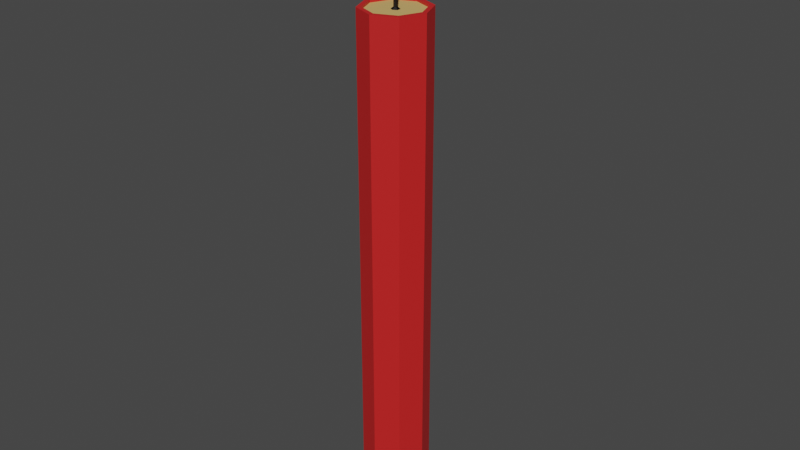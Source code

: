 # Source: dynamite.blend  (saved by Blender 2.93.21; exported with 4.5.12 LTS)
import bpy
from mathutils import Matrix  # noqa: F401  (used for matrix-valued properties, if any)

bpy.ops.wm.read_factory_settings(use_empty=True)
scene = bpy.context.scene
scene.name = 'Scene'

# ---- collections
col_collection = bpy.data.collections.new('Collection'); scene.collection.children.link(col_collection)

# ---- materials (node trees are filled in below, after node groups)
mat_dynamiteouter = bpy.data.materials.new('DynamiteOuter')
mat_dynamiteouter.use_transparent_shadow = False
mat_dynamiteinner = bpy.data.materials.new('DynamiteInner')
mat_dynamiteinner.use_transparent_shadow = False
mat_dynamitefuse = bpy.data.materials.new('DynamiteFuse')
mat_dynamitefuse.use_transparent_shadow = False

# ---- material node trees
mat_dynamiteouter.use_nodes = True; mat_dynamiteouter.node_tree.nodes.clear()
_N = mat_dynamiteouter.node_tree.nodes; _L = mat_dynamiteouter.node_tree.links
n0 = _N.new('ShaderNodeBsdfPrincipled'); n0.name = 'Principled BSDF'; n0.location = (10, 300)
n0.distribution = 'GGX'
n0.subsurface_method = 'BURLEY'
n0.inputs[0].default_value = (0.6172, 0.016, 0.016, 1.0)
n0.inputs[3].default_value = 1.45
n0.inputs[27].default_value = (0.0, 0.0, 0.0, 1.0)
n0.inputs[28].default_value = 1.0
n1 = _N.new('ShaderNodeOutputMaterial'); n1.name = 'Material Output'; n1.location = (300, 300)
_L.new(n0.outputs[0], n1.inputs[0])
n1.is_active_output = True
mat_dynamiteinner.use_nodes = True; mat_dynamiteinner.node_tree.nodes.clear()
_N = mat_dynamiteinner.node_tree.nodes; _L = mat_dynamiteinner.node_tree.links
n0 = _N.new('ShaderNodeBsdfPrincipled'); n0.name = 'Principled BSDF'; n0.location = (10, 300)
n0.distribution = 'GGX'
n0.subsurface_method = 'BURLEY'
n0.inputs[0].default_value = (0.7011, 0.4621, 0.159, 1.0)
n0.inputs[3].default_value = 1.45
n0.inputs[27].default_value = (0.0, 0.0, 0.0, 1.0)
n0.inputs[28].default_value = 1.0
n1 = _N.new('ShaderNodeOutputMaterial'); n1.name = 'Material Output'; n1.location = (300, 300)
_L.new(n0.outputs[0], n1.inputs[0])
n1.is_active_output = True
mat_dynamitefuse.use_nodes = True; mat_dynamitefuse.node_tree.nodes.clear()
_N = mat_dynamitefuse.node_tree.nodes; _L = mat_dynamitefuse.node_tree.links
n0 = _N.new('ShaderNodeBsdfPrincipled'); n0.name = 'Principled BSDF'; n0.location = (10, 300)
n0.distribution = 'GGX'
n0.subsurface_method = 'BURLEY'
n0.inputs[0].default_value = (0.0, 0.0, 0.0, 1.0)
n0.inputs[3].default_value = 1.45
n0.inputs[27].default_value = (0.0, 0.0, 0.0, 1.0)
n0.inputs[28].default_value = 1.0
n1 = _N.new('ShaderNodeOutputMaterial'); n1.name = 'Material Output'; n1.location = (300, 300)
_L.new(n0.outputs[0], n1.inputs[0])
n1.is_active_output = True

# ---- world
world_world = bpy.data.worlds.new('World'); scene.world = world_world
world_world.use_nodes = True; world_world.node_tree.nodes.clear()
_N = world_world.node_tree.nodes; _L = world_world.node_tree.links
n0 = _N.new('ShaderNodeOutputWorld'); n0.name = 'World Output'; n0.location = (300, 300)
n1 = _N.new('ShaderNodeBackground'); n1.name = 'Background'; n1.location = (10, 300)
n1.inputs[0].default_value = (0.05088, 0.05088, 0.05088, 1.0)
_L.new(n1.outputs[0], n0.inputs[0])
n0.is_active_output = True
world_world.color = (0.05088, 0.05088, 0.05088)
world_world.use_sun_shadow = False
world_world.sun_shadow_jitter_overblur = 0.0

# ---- meshes
me_cylinder = bpy.data.meshes.new('Cylinder')
me_cylinder.from_pydata([(0.0, 0.02665, -0.2628), (0.01885, 0.01885, -0.2628), (0.02665, -1.431e-09, -0.2628), (0.01885, -0.01885, -0.2628), (-3.174e-09, -0.02665, -0.2628), (-0.01885, -0.01885, -0.2628), (-0.02665, 1.368e-09, -0.2628), (-0.01885, 0.01885, -0.2628), (0.0, 0.03113, 0.301), (0.02201, 0.02201, 0.301), (0.03113, -1.504e-09, 0.301), (0.02201, -0.02201, 0.301), (-3.174e-09, -0.03113, 0.301), (-0.02201, -0.02201, 0.301), (-0.03113, 9.349e-10, 0.301), (-0.02201, 0.02201, 0.301), (0.02568, 0.02568, -0.2628), (0.0, 0.03631, -0.2628), (0.03631, -1.587e-09, -0.2628), (0.02568, -0.02568, -0.2628), (-3.174e-09, -0.03631, -0.2628), (-0.02568, -0.02568, -0.2628), (-0.03631, 4.33e-10, -0.2628), (-0.02568, 0.02568, -0.2628), (0.01885, 0.01885, -0.2595), (0.0, 0.02665, -0.2595), (0.02665, -1.431e-09, -0.2595), (0.01885, -0.01885, -0.2595), (-3.174e-09, -0.02665, -0.2595), (-0.01885, -0.01885, -0.2595), (-0.02665, 1.368e-09, -0.2595), (-0.01885, 0.01885, -0.2595), (0.0, 0.03631, 0.301), (0.02568, 0.02568, 0.301), (0.03631, -1.587e-09, 0.301), (0.02568, -0.02568, 0.301), (-3.174e-09, -0.03631, 0.301), (-0.02568, -0.02568, 0.301), (-0.03631, 4.33e-10, 0.301), (-0.02568, 0.02568, 0.301), (-4.581e-10, 0.03113, 0.2983), (0.02201, 0.02201, 0.2983), (0.03113, -1.504e-09, 0.2983), (0.02201, -0.02201, 0.2983), (-3.633e-09, -0.03113, 0.2983), (-0.02201, -0.02201, 0.2983), (-0.03113, 9.349e-10, 0.2983), (-0.02201, 0.02201, 0.2983)], [], [(32, 33, 16, 17), (33, 34, 18, 16), (34, 35, 19, 18), (35, 36, 20, 19), (36, 37, 21, 20), (37, 38, 22, 21), (7, 31, 30, 6), (38, 39, 23, 22), (39, 32, 17, 23), (15, 47, 40, 8), (0, 17, 16, 1), (1, 16, 18, 2), (2, 18, 19, 3), (3, 19, 20, 4), (4, 20, 21, 5), (5, 21, 22, 6), (6, 22, 23, 7), (7, 23, 17, 0), (24, 26, 27, 28, 29, 30, 31, 25), (5, 29, 28, 4), (3, 27, 26, 2), (1, 24, 25, 0), (0, 25, 31, 7), (6, 30, 29, 5), (4, 28, 27, 3), (2, 26, 24, 1), (9, 33, 32, 8), (10, 34, 33, 9), (11, 35, 34, 10), (12, 36, 35, 11), (13, 37, 36, 12), (14, 38, 37, 13), (15, 39, 38, 14), (8, 32, 39, 15), (40, 47, 46, 45, 44, 43, 42, 41), (13, 45, 46, 14), (11, 43, 44, 12), (9, 41, 42, 10), (14, 46, 47, 15), (12, 44, 45, 13), (10, 42, 43, 11), (8, 40, 41, 9)])
me_cylinder.polygons.foreach_set('material_index', [0, 0, 0, 0, 0, 0, 0, 0, 0, 0, 0, 0, 0, 0, 0, 0, 0, 0, 1, 0, 0, 0, 0, 0, 0, 0, 0, 0, 0, 0, 0, 0, 0, 0, 1, 0, 0, 0, 0, 0, 0, 0])
_uv = me_cylinder.uv_layers.new(name='UVMap')
_uv.uv.foreach_set('vector', [1.0, 0.5, 0.875, 0.5, 0.875, 1.0, 1.0, 1.0, 0.875, 0.5, 0.75, 0.5, 0.75, 1.0, 0.875, 1.0, 0.75, 0.5, 0.625, 0.5, 0.625, 1.0, 0.75, 1.0, 0.625, 0.5, 0.5, 0.5, 0.5, 1.0, 0.625, 1.0, 0.5, 0.5, 0.375, 0.5, 0.375, 1.0, 0.5, 1.0, 0.375, 0.5, 0.25, 0.5, 0.25, 1.0, 0.375, 1.0, 0.1254, 0.3746, 0.1254, 0.3746, 0.07383, 0.25, 0.07383, 0.25, 0.25, 0.5, 0.125, 0.5, 0.125, 1.0, 0.25, 1.0, 0.125, 0.5, 0.0, 0.5, 0.0, 1.0, 0.125, 1.0, 0.1571, 0.5, 0.1571, 0.5, 0.1222, 0.5, 0.1222, 0.5, 0.25, 0.4262, 0.25, 0.49, 0.4197, 0.4197, 0.3746, 0.3746, 0.3746, 0.3746, 0.4197, 0.4197, 0.49, 0.25, 0.4262, 0.25, 0.4262, 0.25, 0.49, 0.25, 0.4197, 0.08029, 0.3746, 0.1254, 0.3746, 0.1254, 0.4197, 0.08029, 0.25, 0.01, 0.25, 0.07383, 0.25, 0.07383, 0.25, 0.01, 0.08029, 0.08029, 0.1254, 0.1254, 0.1254, 0.1254, 0.08029, 0.08029, 0.01, 0.25, 0.07383, 0.25, 0.07383, 0.25, 0.01, 0.25, 0.08029, 0.4197, 0.1254, 0.3746, 0.1254, 0.3746, 0.08029, 0.4197, 0.25, 0.49, 0.25, 0.4262, 0.3746, 0.3746, 0.4262, 0.25, 0.3746, 0.1254, 0.25, 0.07383, 0.1254, 0.1254, 0.07383, 0.25, 0.1254, 0.3746, 0.25, 0.4262, 0.1254, 0.1254, 0.1254, 0.1254, 0.25, 0.07383, 0.25, 0.07383, 0.3746, 0.1254, 0.3746, 0.1254, 0.4262, 0.25, 0.4262, 0.25, 0.3746, 0.3746, 0.3746, 0.3746, 0.25, 0.4262, 0.25, 0.4262, 0.25, 0.4262, 0.25, 0.4262, 0.1254, 0.3746, 0.1254, 0.3746, 0.07383, 0.25, 0.07383, 0.25, 0.1254, 0.1254, 0.1254, 0.1254, 0.25, 0.07383, 0.25, 0.07383, 0.3746, 0.1254, 0.3746, 0.1254, 0.4262, 0.25, 0.4262, 0.25, 0.3746, 0.3746, 0.3746, 0.3746, 0.7528, 0.5, 0.875, 0.5, 0.0, 0.5, 0.1222, 0.5, 0.7179, 0.5, 0.75, 0.5, 0.875, 0.5, 0.7528, 0.5, 0.6088, 0.5, 0.625, 0.5, 0.75, 0.5, 0.7179, 0.5, 0.4949, 0.5, 0.5, 0.5, 0.625, 0.5, 0.6088, 0.5, 0.3801, 0.5, 0.375, 0.5, 0.5, 0.5, 0.4949, 0.5, 0.2662, 0.5, 0.25, 0.5, 0.375, 0.5, 0.3801, 0.5, 0.1571, 0.5, 0.125, 0.5, 0.25, 0.5, 0.2662, 0.5, 0.1222, 0.5, 0.0, 0.5, 0.125, 0.5, 0.1571, 0.5, 0.1222, 0.5, 0.1571, 0.5, 0.2662, 0.5, 0.3801, 0.5, 0.4949, 0.5, 0.6088, 0.5, 0.7179, 0.5, 0.7528, 0.5, 0.3801, 0.5, 0.3801, 0.5, 0.2662, 0.5, 0.2662, 0.5, 0.6088, 0.5, 0.6088, 0.5, 0.4949, 0.5, 0.4949, 0.5, 0.7528, 0.5, 0.7528, 0.5, 0.7179, 0.5, 0.7179, 0.5, 0.2662, 0.5, 0.2662, 0.5, 0.1571, 0.5, 0.1571, 0.5, 0.4949, 0.5, 0.4949, 0.5, 0.3801, 0.5, 0.3801, 0.5, 0.7179, 0.5, 0.7179, 0.5, 0.6088, 0.5, 0.6088, 0.5, 0.1222, 0.5, 0.1222, 0.5, 0.7528, 0.5, 0.7528, 0.5])
me_cylinder.materials.append(mat_dynamiteouter)
me_cylinder.materials.append(mat_dynamiteinner)
me_cylinder.use_remesh_fix_poles = True
me_cylinder.use_remesh_preserve_attributes = False
me_cylinder.update()
me_cylinder_001 = bpy.data.meshes.new('Cylinder.001')
me_cylinder_001.from_pydata([(0.0, 0.002164, 0.3004), (0.0, 0.002138, 0.3203), (0.001874, 0.001082, 0.3004), (0.001874, 0.001069, 0.3205), (0.001874, -0.001082, 0.3004), (0.001874, -0.001069, 0.3208), (-1.892e-10, -0.002164, 0.3004), (-1.892e-10, -0.002138, 0.321), (-0.001874, -0.001082, 0.3004), (-0.001874, -0.001069, 0.3208), (-0.001874, 0.001082, 0.3004), (-0.001874, 0.001069, 0.3205), (2.689e-09, 0.007791, 0.2958), (0.006747, 0.003896, 0.2958), (0.006747, -0.003896, 0.2958), (2.008e-09, -0.007791, 0.2958), (-0.006747, -0.003896, 0.2958), (-0.006747, 0.003896, 0.2958), (-4.706e-09, 0.006626, 0.3425), (0.001874, 0.005618, 0.3429), (0.001874, 0.003603, 0.3437), (-4.895e-09, 0.002595, 0.3441), (-0.001874, 0.003603, 0.3437), (-0.001874, 0.005618, 0.3429), (-8.07e-09, 0.01375, 0.3607), (0.001874, 0.01278, 0.3612), (0.001874, 0.01085, 0.3622), (-8.26e-09, 0.00989, 0.3627), (-0.001874, 0.01085, 0.3622), (-0.001874, 0.01278, 0.3612), (-4.542e-09, 0.02301, 0.3789), (0.001874, 0.02213, 0.3796), (0.001874, 0.02036, 0.3808), (-4.731e-09, 0.01947, 0.3814), (-0.001874, 0.02036, 0.3808), (-0.001874, 0.02213, 0.3796), (-4.542e-09, 0.03473, 0.3957), (0.001874, 0.03395, 0.3964), (0.001874, 0.03237, 0.3979), (-4.731e-09, 0.03158, 0.3986), (-0.001874, 0.03237, 0.3979), (-0.001874, 0.03395, 0.3964), (-4.542e-09, 0.04873, 0.4105), (0.001874, 0.04802, 0.4113), (0.001874, 0.04659, 0.413), (-4.731e-09, 0.04587, 0.4138), (-0.001874, 0.04659, 0.413), (-0.001874, 0.04802, 0.4113)], [], [(0, 1, 3, 2), (2, 3, 5, 4), (4, 5, 7, 6), (6, 7, 9, 8), (9, 7, 21, 22), (8, 9, 11, 10), (10, 11, 1, 0), (4, 6, 15, 14), (12, 13, 14, 15, 16, 17), (10, 0, 12, 17), (6, 8, 16, 15), (2, 4, 14, 13), (8, 10, 17, 16), (0, 2, 13, 12), (23, 22, 28, 29), (5, 3, 19, 20), (11, 9, 22, 23), (3, 1, 18, 19), (7, 5, 20, 21), (1, 11, 23, 18), (24, 29, 35, 30), (21, 20, 26, 27), (19, 18, 24, 25), (18, 23, 29, 24), (22, 21, 27, 28), (20, 19, 25, 26), (35, 34, 40, 41), (28, 27, 33, 34), (26, 25, 31, 32), (29, 28, 34, 35), (27, 26, 32, 33), (25, 24, 30, 31), (40, 39, 45, 46), (33, 32, 38, 39), (31, 30, 36, 37), (30, 35, 41, 36), (34, 33, 39, 40), (32, 31, 37, 38), (43, 42, 47, 46, 45, 44), (38, 37, 43, 44), (41, 40, 46, 47), (39, 38, 44, 45), (37, 36, 42, 43), (36, 41, 47, 42)])
_uv = me_cylinder_001.uv_layers.new(name='UVMap')
_uv.uv.foreach_set('vector', [1.0, 0.5, 1.0, 1.0, 0.8333, 1.0, 0.8333, 0.5, 0.8333, 0.5, 0.8333, 1.0, 0.6667, 1.0, 0.6667, 0.5, 0.6667, 0.5, 0.6667, 1.0, 0.5, 1.0, 0.5, 0.5, 0.5, 0.5, 0.5, 1.0, 0.3333, 1.0, 0.3333, 0.5, 0.3333, 1.0, 0.5, 1.0, 0.5, 1.0, 0.3333, 1.0, 0.3333, 0.5, 0.3333, 1.0, 0.1667, 1.0, 0.1667, 0.5, 0.1667, 0.5, 0.1667, 1.0, -8.941e-08, 1.0, -8.941e-08, 0.5, 0.6667, 0.5, 0.5, 0.5, 0.5, 0.5, 0.6667, 0.5, 0.75, 0.49, 0.9578, 0.37, 0.9578, 0.13, 0.75, 0.01, 0.5422, 0.13, 0.5422, 0.37, 0.1667, 0.5, -8.941e-08, 0.5, -8.941e-08, 0.5, 0.1667, 0.5, 0.5, 0.5, 0.3333, 0.5, 0.3333, 0.5, 0.5, 0.5, 0.8333, 0.5, 0.6667, 0.5, 0.6667, 0.5, 0.8333, 0.5, 0.3333, 0.5, 0.1667, 0.5, 0.1667, 0.5, 0.3333, 0.5, 1.0, 0.5, 0.8333, 0.5, 0.8333, 0.5, 1.0, 0.5, 0.1667, 1.0, 0.3333, 1.0, 0.3333, 1.0, 0.1667, 1.0, 0.6667, 1.0, 0.8333, 1.0, 0.8333, 1.0, 0.6667, 1.0, 0.1667, 1.0, 0.3333, 1.0, 0.3333, 1.0, 0.1667, 1.0, 0.8333, 1.0, 1.0, 1.0, 1.0, 1.0, 0.8333, 1.0, 0.5, 1.0, 0.6667, 1.0, 0.6667, 1.0, 0.5, 1.0, -8.941e-08, 1.0, 0.1667, 1.0, 0.1667, 1.0, -8.941e-08, 1.0, -8.941e-08, 1.0, 0.1667, 1.0, 0.1667, 1.0, -8.941e-08, 1.0, 0.5, 1.0, 0.6667, 1.0, 0.6667, 1.0, 0.5, 1.0, 0.8333, 1.0, 1.0, 1.0, 1.0, 1.0, 0.8333, 1.0, -8.941e-08, 1.0, 0.1667, 1.0, 0.1667, 1.0, -8.941e-08, 1.0, 0.3333, 1.0, 0.5, 1.0, 0.5, 1.0, 0.3333, 1.0, 0.6667, 1.0, 0.8333, 1.0, 0.8333, 1.0, 0.6667, 1.0, 0.1667, 1.0, 0.3333, 1.0, 0.3333, 1.0, 0.1667, 1.0, 0.3333, 1.0, 0.5, 1.0, 0.5, 1.0, 0.3333, 1.0, 0.6667, 1.0, 0.8333, 1.0, 0.8333, 1.0, 0.6667, 1.0, 0.1667, 1.0, 0.3333, 1.0, 0.3333, 1.0, 0.1667, 1.0, 0.5, 1.0, 0.6667, 1.0, 0.6667, 1.0, 0.5, 1.0, 0.8333, 1.0, 1.0, 1.0, 1.0, 1.0, 0.8333, 1.0, 0.3333, 1.0, 0.5, 1.0, 0.5, 1.0, 0.3333, 1.0, 0.5, 1.0, 0.6667, 1.0, 0.6667, 1.0, 0.5, 1.0, 0.8333, 1.0, 1.0, 1.0, 1.0, 1.0, 0.8333, 1.0, -8.941e-08, 1.0, 0.1667, 1.0, 0.1667, 1.0, -8.941e-08, 1.0, 0.3333, 1.0, 0.5, 1.0, 0.5, 1.0, 0.3333, 1.0, 0.6667, 1.0, 0.8333, 1.0, 0.8333, 1.0, 0.6667, 1.0, 0.4578, 0.37, 0.25, 0.49, 0.04215, 0.37, 0.04215, 0.13, 0.25, 0.01, 0.4578, 0.13, 0.6667, 1.0, 0.8333, 1.0, 0.8333, 1.0, 0.6667, 1.0, 0.1667, 1.0, 0.3333, 1.0, 0.3333, 1.0, 0.1667, 1.0, 0.5, 1.0, 0.6667, 1.0, 0.6667, 1.0, 0.5, 1.0, 0.8333, 1.0, 1.0, 1.0, 1.0, 1.0, 0.8333, 1.0, -8.941e-08, 1.0, 0.1667, 1.0, 0.1667, 1.0, -8.941e-08, 1.0])
me_cylinder_001.materials.append(mat_dynamitefuse)
me_cylinder_001.use_remesh_fix_poles = True
me_cylinder_001.use_remesh_preserve_attributes = False
me_cylinder_001.update()

# ---- objects
ob_dynamitestick = bpy.data.objects.new('DynamiteStick', me_cylinder)
ob_dynamitefuse = bpy.data.objects.new('DynamiteFuse', me_cylinder_001)

# ---- transforms, parenting, visibility, modifiers, constraints
ob_dynamitestick.location = (0.0, 0.0, 0.0)
ob_dynamitefuse.location = (0.0, 0.0, 0.0)

# ---- collection membership
col_collection.objects.link(ob_dynamitestick)
col_collection.objects.link(ob_dynamitefuse)

# ---- scene / render settings (as saved in the file)
scene.frame_start = 1; scene.frame_end = 250; scene.frame_set(1)
scene.render.engine = 'BLENDER_EEVEE_NEXT'
scene.cycles.use_denoising = False
scene.cycles.samples = 128
scene.cycles.sampling_pattern = 'TABULATED_SOBOL'
scene.cycles.use_adaptive_sampling = False
scene.cycles.use_light_tree = False
scene.view_settings.view_transform = 'Filmic'
bpy.context.view_layer.update()

# ---- added for rendering (the .blend has no active camera and no usable light): camera, sun
cam_auto = bpy.data.cameras.new('AutoCamera')
cam_auto.lens = 50.0
cam_auto.sensor_width = 36.0
cam_auto.clip_end = 1000.0
ob_auto_camera = bpy.data.objects.new('AutoCamera', cam_auto)
scene.collection.objects.link(ob_auto_camera)
ob_auto_camera.location = (0.634509, -0.755199, 0.583088)
ob_auto_camera.rotation_euler = (1.09748, -7.21219e-08, 0.694738)
scene.camera = ob_auto_camera
light_auto_sun = bpy.data.lights.new('AutoSun', 'SUN')
light_auto_sun.energy = 3.0
light_auto_sun.angle = 0.0523599
ob_auto_sun = bpy.data.objects.new('AutoSun', light_auto_sun)
scene.collection.objects.link(ob_auto_sun)
ob_auto_sun.rotation_euler = (0.872665, 0.174533, 0.523599)
bpy.context.view_layer.update()
